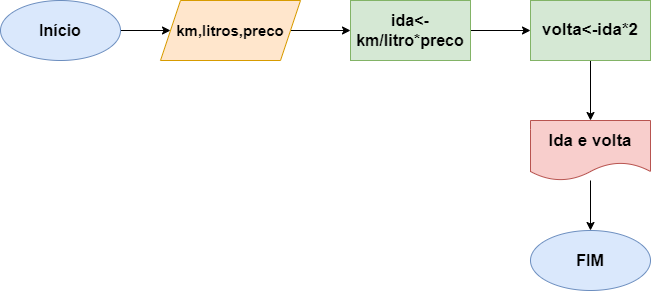

The diagram above was exported from draw.io. Its source (the exported page's mxGraphModel, read from the mxfile embedded in the PNG):
<mxGraphModel dx="1422" dy="794" grid="1" gridSize="10" guides="1" tooltips="1" connect="1" arrows="1" fold="1" page="1" pageScale="1" pageWidth="827" pageHeight="1169" math="0" shadow="0">
  <root>
    <mxCell id="0" />
    <mxCell id="1" parent="0" />
    <mxCell id="aNEf34R1YBXd7l_rbZvj-3" value="" style="edgeStyle=orthogonalEdgeStyle;rounded=0;orthogonalLoop=1;jettySize=auto;html=1;" parent="1" source="aNEf34R1YBXd7l_rbZvj-1" target="aNEf34R1YBXd7l_rbZvj-2" edge="1">
      <mxGeometry relative="1" as="geometry" />
    </mxCell>
    <mxCell id="aNEf34R1YBXd7l_rbZvj-1" value="&lt;b&gt;&lt;font style=&quot;font-size: 16px;&quot;&gt;Início&lt;/font&gt;&lt;/b&gt;" style="ellipse;whiteSpace=wrap;html=1;fillColor=#dae8fc;strokeColor=#6c8ebf;" parent="1" vertex="1">
      <mxGeometry x="40" y="50" width="120" height="60" as="geometry" />
    </mxCell>
    <mxCell id="aNEf34R1YBXd7l_rbZvj-5" value="" style="edgeStyle=orthogonalEdgeStyle;rounded=0;orthogonalLoop=1;jettySize=auto;html=1;fontSize=15;" parent="1" source="aNEf34R1YBXd7l_rbZvj-2" target="aNEf34R1YBXd7l_rbZvj-4" edge="1">
      <mxGeometry relative="1" as="geometry" />
    </mxCell>
    <mxCell id="aNEf34R1YBXd7l_rbZvj-2" value="&lt;b&gt;&lt;font style=&quot;font-size: 15px;&quot;&gt;km,litros,preco&lt;/font&gt;&lt;/b&gt;" style="shape=parallelogram;perimeter=parallelogramPerimeter;whiteSpace=wrap;html=1;fixedSize=1;fillColor=#ffe6cc;strokeColor=#d79b00;" parent="1" vertex="1">
      <mxGeometry x="200" y="50" width="140" height="60" as="geometry" />
    </mxCell>
    <mxCell id="aNEf34R1YBXd7l_rbZvj-7" value="" style="edgeStyle=orthogonalEdgeStyle;rounded=0;orthogonalLoop=1;jettySize=auto;html=1;fontSize=16;" parent="1" source="aNEf34R1YBXd7l_rbZvj-4" target="aNEf34R1YBXd7l_rbZvj-6" edge="1">
      <mxGeometry relative="1" as="geometry" />
    </mxCell>
    <mxCell id="aNEf34R1YBXd7l_rbZvj-4" value="&lt;b&gt;&lt;font style=&quot;font-size: 16px;&quot;&gt;ida&amp;lt;-km/litro*preco&lt;/font&gt;&lt;/b&gt;" style="whiteSpace=wrap;html=1;fillColor=#d5e8d4;strokeColor=#82b366;" parent="1" vertex="1">
      <mxGeometry x="390" y="50" width="120" height="60" as="geometry" />
    </mxCell>
    <mxCell id="aNEf34R1YBXd7l_rbZvj-9" value="" style="edgeStyle=orthogonalEdgeStyle;rounded=0;orthogonalLoop=1;jettySize=auto;html=1;fontSize=17;" parent="1" source="aNEf34R1YBXd7l_rbZvj-6" target="aNEf34R1YBXd7l_rbZvj-8" edge="1">
      <mxGeometry relative="1" as="geometry" />
    </mxCell>
    <mxCell id="aNEf34R1YBXd7l_rbZvj-6" value="&lt;b&gt;&lt;font style=&quot;font-size: 17px;&quot;&gt;volta&amp;lt;-ida*2&lt;/font&gt;&lt;/b&gt;" style="whiteSpace=wrap;html=1;fillColor=#d5e8d4;strokeColor=#82b366;" parent="1" vertex="1">
      <mxGeometry x="570" y="50" width="120" height="60" as="geometry" />
    </mxCell>
    <mxCell id="aNEf34R1YBXd7l_rbZvj-11" value="" style="edgeStyle=orthogonalEdgeStyle;rounded=0;orthogonalLoop=1;jettySize=auto;html=1;fontSize=17;" parent="1" source="aNEf34R1YBXd7l_rbZvj-8" target="aNEf34R1YBXd7l_rbZvj-10" edge="1">
      <mxGeometry relative="1" as="geometry" />
    </mxCell>
    <mxCell id="aNEf34R1YBXd7l_rbZvj-8" value="&lt;b&gt;&lt;font style=&quot;font-size: 17px;&quot;&gt;Ida e volta&lt;/font&gt;&lt;/b&gt;" style="shape=document;whiteSpace=wrap;html=1;boundedLbl=1;fillColor=#f8cecc;strokeColor=#b85450;" parent="1" vertex="1">
      <mxGeometry x="570" y="170" width="120" height="60" as="geometry" />
    </mxCell>
    <mxCell id="aNEf34R1YBXd7l_rbZvj-10" value="&lt;b&gt;&lt;font style=&quot;font-size: 16px;&quot;&gt;FIM&lt;/font&gt;&lt;/b&gt;" style="ellipse;whiteSpace=wrap;html=1;fillColor=#dae8fc;strokeColor=#6c8ebf;" parent="1" vertex="1">
      <mxGeometry x="570" y="280" width="120" height="60" as="geometry" />
    </mxCell>
  </root>
</mxGraphModel>